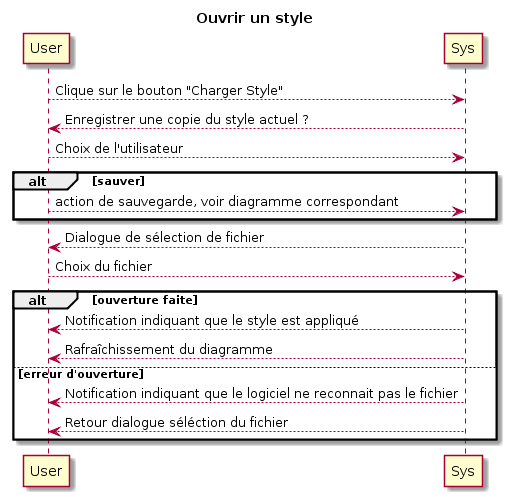

The diagram above was rendered by PlantUML. Its source (embedded in the PNG):
@startuml
title Ouvrir un style

User --> Sys: Clique sur le bouton "Charger Style"
Sys --> User: Enregistrer une copie du style actuel ?
User --> Sys: Choix de l'utilisateur
alt sauver
	User --> Sys: action de sauvegarde, voir diagramme correspondant
end
Sys --> User: Dialogue de sélection de fichier
User --> Sys: Choix du fichier
alt ouverture faite
	Sys --> User: Notification indiquant que le style est appliqué
	Sys --> User: Rafraîchissement du diagramme
else erreur d'ouverture
	Sys --> User: Notification indiquant que le logiciel ne reconnait pas le fichier
	Sys --> User: Retour dialogue séléction du fichier
end
@enduml